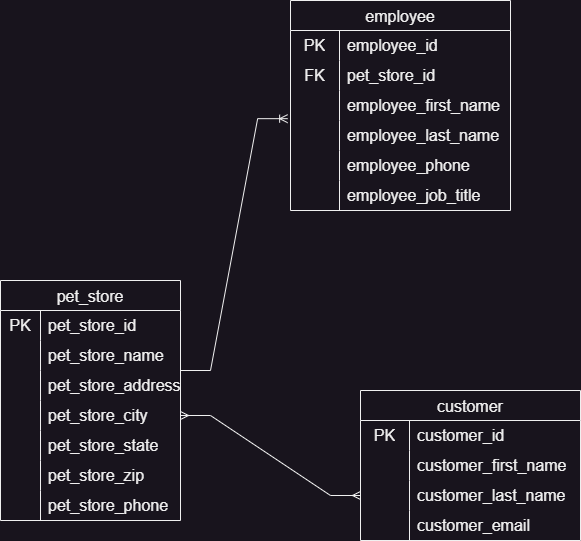

The diagram above was exported from draw.io. Its source (the exported page's mxGraphModel, read from the mxfile embedded in the PNG):
<mxGraphModel dx="472" dy="835" grid="1" gridSize="10" guides="1" tooltips="1" connect="1" arrows="1" fold="1" page="1" pageScale="1" pageWidth="850" pageHeight="1100" math="0" shadow="0" extFonts="Permanent Marker^https://fonts.googleapis.com/css?family=Permanent+Marker">
  <root>
    <mxCell id="0" />
    <mxCell id="1" parent="0" />
    <mxCell id="N_rFfrNBuSSuAJY02pDo-6" value="pet_store" style="shape=table;startSize=30;container=1;collapsible=0;childLayout=tableLayout;fixedRows=1;rowLines=0;fontStyle=0;strokeColor=default;fontSize=16;" parent="1" vertex="1">
      <mxGeometry x="80" y="470" width="180" height="240" as="geometry" />
    </mxCell>
    <mxCell id="N_rFfrNBuSSuAJY02pDo-7" value="" style="shape=tableRow;horizontal=0;startSize=0;swimlaneHead=0;swimlaneBody=0;top=0;left=0;bottom=0;right=0;collapsible=0;dropTarget=0;fillColor=none;points=[[0,0.5],[1,0.5]];portConstraint=eastwest;strokeColor=inherit;fontSize=16;" parent="N_rFfrNBuSSuAJY02pDo-6" vertex="1">
      <mxGeometry y="30" width="180" height="30" as="geometry" />
    </mxCell>
    <mxCell id="N_rFfrNBuSSuAJY02pDo-8" value="PK" style="shape=partialRectangle;html=1;whiteSpace=wrap;connectable=0;fillColor=none;top=0;left=0;bottom=0;right=0;overflow=hidden;pointerEvents=1;strokeColor=inherit;fontSize=16;" parent="N_rFfrNBuSSuAJY02pDo-7" vertex="1">
      <mxGeometry width="40" height="30" as="geometry">
        <mxRectangle width="40" height="30" as="alternateBounds" />
      </mxGeometry>
    </mxCell>
    <mxCell id="N_rFfrNBuSSuAJY02pDo-9" value="pet_store_id" style="shape=partialRectangle;html=1;whiteSpace=wrap;connectable=0;fillColor=none;top=0;left=0;bottom=0;right=0;align=left;spacingLeft=6;overflow=hidden;strokeColor=inherit;fontSize=16;" parent="N_rFfrNBuSSuAJY02pDo-7" vertex="1">
      <mxGeometry x="40" width="140" height="30" as="geometry">
        <mxRectangle width="140" height="30" as="alternateBounds" />
      </mxGeometry>
    </mxCell>
    <mxCell id="N_rFfrNBuSSuAJY02pDo-10" value="" style="shape=tableRow;horizontal=0;startSize=0;swimlaneHead=0;swimlaneBody=0;top=0;left=0;bottom=0;right=0;collapsible=0;dropTarget=0;fillColor=none;points=[[0,0.5],[1,0.5]];portConstraint=eastwest;strokeColor=inherit;fontSize=16;" parent="N_rFfrNBuSSuAJY02pDo-6" vertex="1">
      <mxGeometry y="60" width="180" height="30" as="geometry" />
    </mxCell>
    <mxCell id="N_rFfrNBuSSuAJY02pDo-11" value="" style="shape=partialRectangle;html=1;whiteSpace=wrap;connectable=0;fillColor=none;top=0;left=0;bottom=0;right=0;overflow=hidden;strokeColor=inherit;fontSize=16;" parent="N_rFfrNBuSSuAJY02pDo-10" vertex="1">
      <mxGeometry width="40" height="30" as="geometry">
        <mxRectangle width="40" height="30" as="alternateBounds" />
      </mxGeometry>
    </mxCell>
    <mxCell id="N_rFfrNBuSSuAJY02pDo-12" value="pet_store_name" style="shape=partialRectangle;html=1;whiteSpace=wrap;connectable=0;fillColor=none;top=0;left=0;bottom=0;right=0;align=left;spacingLeft=6;overflow=hidden;strokeColor=inherit;fontSize=16;" parent="N_rFfrNBuSSuAJY02pDo-10" vertex="1">
      <mxGeometry x="40" width="140" height="30" as="geometry">
        <mxRectangle width="140" height="30" as="alternateBounds" />
      </mxGeometry>
    </mxCell>
    <mxCell id="N_rFfrNBuSSuAJY02pDo-13" value="" style="shape=tableRow;horizontal=0;startSize=0;swimlaneHead=0;swimlaneBody=0;top=0;left=0;bottom=0;right=0;collapsible=0;dropTarget=0;fillColor=none;points=[[0,0.5],[1,0.5]];portConstraint=eastwest;strokeColor=inherit;fontSize=16;" parent="N_rFfrNBuSSuAJY02pDo-6" vertex="1">
      <mxGeometry y="90" width="180" height="30" as="geometry" />
    </mxCell>
    <mxCell id="N_rFfrNBuSSuAJY02pDo-14" value="" style="shape=partialRectangle;html=1;whiteSpace=wrap;connectable=0;fillColor=none;top=0;left=0;bottom=0;right=0;overflow=hidden;strokeColor=inherit;fontSize=16;" parent="N_rFfrNBuSSuAJY02pDo-13" vertex="1">
      <mxGeometry width="40" height="30" as="geometry">
        <mxRectangle width="40" height="30" as="alternateBounds" />
      </mxGeometry>
    </mxCell>
    <mxCell id="N_rFfrNBuSSuAJY02pDo-15" value="pet_store_address" style="shape=partialRectangle;html=1;whiteSpace=wrap;connectable=0;fillColor=none;top=0;left=0;bottom=0;right=0;align=left;spacingLeft=6;overflow=hidden;strokeColor=inherit;fontSize=16;" parent="N_rFfrNBuSSuAJY02pDo-13" vertex="1">
      <mxGeometry x="40" width="140" height="30" as="geometry">
        <mxRectangle width="140" height="30" as="alternateBounds" />
      </mxGeometry>
    </mxCell>
    <mxCell id="N_rFfrNBuSSuAJY02pDo-16" value="" style="shape=tableRow;horizontal=0;startSize=0;swimlaneHead=0;swimlaneBody=0;top=0;left=0;bottom=0;right=0;collapsible=0;dropTarget=0;fillColor=none;points=[[0,0.5],[1,0.5]];portConstraint=eastwest;strokeColor=inherit;fontSize=16;" parent="N_rFfrNBuSSuAJY02pDo-6" vertex="1">
      <mxGeometry y="120" width="180" height="30" as="geometry" />
    </mxCell>
    <mxCell id="N_rFfrNBuSSuAJY02pDo-17" value="" style="shape=partialRectangle;html=1;whiteSpace=wrap;connectable=0;fillColor=none;top=0;left=0;bottom=0;right=0;overflow=hidden;strokeColor=inherit;fontSize=16;" parent="N_rFfrNBuSSuAJY02pDo-16" vertex="1">
      <mxGeometry width="40" height="30" as="geometry">
        <mxRectangle width="40" height="30" as="alternateBounds" />
      </mxGeometry>
    </mxCell>
    <mxCell id="N_rFfrNBuSSuAJY02pDo-18" value="pet_store_city" style="shape=partialRectangle;html=1;whiteSpace=wrap;connectable=0;fillColor=none;top=0;left=0;bottom=0;right=0;align=left;spacingLeft=6;overflow=hidden;strokeColor=inherit;fontSize=16;" parent="N_rFfrNBuSSuAJY02pDo-16" vertex="1">
      <mxGeometry x="40" width="140" height="30" as="geometry">
        <mxRectangle width="140" height="30" as="alternateBounds" />
      </mxGeometry>
    </mxCell>
    <mxCell id="N_rFfrNBuSSuAJY02pDo-19" value="" style="shape=tableRow;horizontal=0;startSize=0;swimlaneHead=0;swimlaneBody=0;top=0;left=0;bottom=0;right=0;collapsible=0;dropTarget=0;fillColor=none;points=[[0,0.5],[1,0.5]];portConstraint=eastwest;strokeColor=inherit;fontSize=16;" parent="N_rFfrNBuSSuAJY02pDo-6" vertex="1">
      <mxGeometry y="150" width="180" height="30" as="geometry" />
    </mxCell>
    <mxCell id="N_rFfrNBuSSuAJY02pDo-20" value="" style="shape=partialRectangle;html=1;whiteSpace=wrap;connectable=0;fillColor=none;top=0;left=0;bottom=0;right=0;overflow=hidden;strokeColor=inherit;fontSize=16;" parent="N_rFfrNBuSSuAJY02pDo-19" vertex="1">
      <mxGeometry width="40" height="30" as="geometry">
        <mxRectangle width="40" height="30" as="alternateBounds" />
      </mxGeometry>
    </mxCell>
    <mxCell id="N_rFfrNBuSSuAJY02pDo-21" value="pet_store_state" style="shape=partialRectangle;html=1;whiteSpace=wrap;connectable=0;fillColor=none;top=0;left=0;bottom=0;right=0;align=left;spacingLeft=6;overflow=hidden;strokeColor=inherit;fontSize=16;" parent="N_rFfrNBuSSuAJY02pDo-19" vertex="1">
      <mxGeometry x="40" width="140" height="30" as="geometry">
        <mxRectangle width="140" height="30" as="alternateBounds" />
      </mxGeometry>
    </mxCell>
    <mxCell id="N_rFfrNBuSSuAJY02pDo-22" value="" style="shape=tableRow;horizontal=0;startSize=0;swimlaneHead=0;swimlaneBody=0;top=0;left=0;bottom=0;right=0;collapsible=0;dropTarget=0;fillColor=none;points=[[0,0.5],[1,0.5]];portConstraint=eastwest;strokeColor=inherit;fontSize=16;" parent="N_rFfrNBuSSuAJY02pDo-6" vertex="1">
      <mxGeometry y="180" width="180" height="30" as="geometry" />
    </mxCell>
    <mxCell id="N_rFfrNBuSSuAJY02pDo-23" value="" style="shape=partialRectangle;html=1;whiteSpace=wrap;connectable=0;fillColor=none;top=0;left=0;bottom=0;right=0;overflow=hidden;strokeColor=inherit;fontSize=16;" parent="N_rFfrNBuSSuAJY02pDo-22" vertex="1">
      <mxGeometry width="40" height="30" as="geometry">
        <mxRectangle width="40" height="30" as="alternateBounds" />
      </mxGeometry>
    </mxCell>
    <mxCell id="N_rFfrNBuSSuAJY02pDo-24" value="pet_store_zip" style="shape=partialRectangle;html=1;whiteSpace=wrap;connectable=0;fillColor=none;top=0;left=0;bottom=0;right=0;align=left;spacingLeft=6;overflow=hidden;strokeColor=inherit;fontSize=16;" parent="N_rFfrNBuSSuAJY02pDo-22" vertex="1">
      <mxGeometry x="40" width="140" height="30" as="geometry">
        <mxRectangle width="140" height="30" as="alternateBounds" />
      </mxGeometry>
    </mxCell>
    <mxCell id="Pmxu1ow8LoHKJcqlEcpS-1" value="" style="shape=tableRow;horizontal=0;startSize=0;swimlaneHead=0;swimlaneBody=0;top=0;left=0;bottom=0;right=0;collapsible=0;dropTarget=0;fillColor=none;points=[[0,0.5],[1,0.5]];portConstraint=eastwest;strokeColor=inherit;fontSize=16;" parent="N_rFfrNBuSSuAJY02pDo-6" vertex="1">
      <mxGeometry y="210" width="180" height="30" as="geometry" />
    </mxCell>
    <mxCell id="Pmxu1ow8LoHKJcqlEcpS-2" value="" style="shape=partialRectangle;html=1;whiteSpace=wrap;connectable=0;fillColor=none;top=0;left=0;bottom=0;right=0;overflow=hidden;strokeColor=inherit;fontSize=16;" parent="Pmxu1ow8LoHKJcqlEcpS-1" vertex="1">
      <mxGeometry width="40" height="30" as="geometry">
        <mxRectangle width="40" height="30" as="alternateBounds" />
      </mxGeometry>
    </mxCell>
    <mxCell id="Pmxu1ow8LoHKJcqlEcpS-3" value="pet_store_phone" style="shape=partialRectangle;html=1;whiteSpace=wrap;connectable=0;fillColor=none;top=0;left=0;bottom=0;right=0;align=left;spacingLeft=6;overflow=hidden;strokeColor=inherit;fontSize=16;" parent="Pmxu1ow8LoHKJcqlEcpS-1" vertex="1">
      <mxGeometry x="40" width="140" height="30" as="geometry">
        <mxRectangle width="140" height="30" as="alternateBounds" />
      </mxGeometry>
    </mxCell>
    <mxCell id="Pmxu1ow8LoHKJcqlEcpS-16" value="employee" style="shape=table;startSize=30;container=1;collapsible=0;childLayout=tableLayout;fixedRows=1;rowLines=0;fontStyle=0;strokeColor=default;fontSize=16;" parent="1" vertex="1">
      <mxGeometry x="370" y="190" width="220" height="210" as="geometry" />
    </mxCell>
    <mxCell id="Pmxu1ow8LoHKJcqlEcpS-17" value="" style="shape=tableRow;horizontal=0;startSize=0;swimlaneHead=0;swimlaneBody=0;top=0;left=0;bottom=0;right=0;collapsible=0;dropTarget=0;fillColor=none;points=[[0,0.5],[1,0.5]];portConstraint=eastwest;strokeColor=inherit;fontSize=16;" parent="Pmxu1ow8LoHKJcqlEcpS-16" vertex="1">
      <mxGeometry y="30" width="220" height="30" as="geometry" />
    </mxCell>
    <mxCell id="Pmxu1ow8LoHKJcqlEcpS-18" value="PK" style="shape=partialRectangle;html=1;whiteSpace=wrap;connectable=0;fillColor=none;top=0;left=0;bottom=0;right=0;overflow=hidden;pointerEvents=1;strokeColor=inherit;fontSize=16;" parent="Pmxu1ow8LoHKJcqlEcpS-17" vertex="1">
      <mxGeometry width="49" height="30" as="geometry">
        <mxRectangle width="49" height="30" as="alternateBounds" />
      </mxGeometry>
    </mxCell>
    <mxCell id="Pmxu1ow8LoHKJcqlEcpS-19" value="employee_id" style="shape=partialRectangle;html=1;whiteSpace=wrap;connectable=0;fillColor=none;top=0;left=0;bottom=0;right=0;align=left;spacingLeft=6;overflow=hidden;strokeColor=inherit;fontSize=16;" parent="Pmxu1ow8LoHKJcqlEcpS-17" vertex="1">
      <mxGeometry x="49" width="171" height="30" as="geometry">
        <mxRectangle width="171" height="30" as="alternateBounds" />
      </mxGeometry>
    </mxCell>
    <mxCell id="Pmxu1ow8LoHKJcqlEcpS-20" value="" style="shape=tableRow;horizontal=0;startSize=0;swimlaneHead=0;swimlaneBody=0;top=0;left=0;bottom=0;right=0;collapsible=0;dropTarget=0;fillColor=none;points=[[0,0.5],[1,0.5]];portConstraint=eastwest;strokeColor=inherit;fontSize=16;" parent="Pmxu1ow8LoHKJcqlEcpS-16" vertex="1">
      <mxGeometry y="60" width="220" height="30" as="geometry" />
    </mxCell>
    <mxCell id="Pmxu1ow8LoHKJcqlEcpS-21" value="FK" style="shape=partialRectangle;html=1;whiteSpace=wrap;connectable=0;fillColor=none;top=0;left=0;bottom=0;right=0;overflow=hidden;strokeColor=inherit;fontSize=16;" parent="Pmxu1ow8LoHKJcqlEcpS-20" vertex="1">
      <mxGeometry width="49" height="30" as="geometry">
        <mxRectangle width="49" height="30" as="alternateBounds" />
      </mxGeometry>
    </mxCell>
    <mxCell id="Pmxu1ow8LoHKJcqlEcpS-22" value="pet_store_id" style="shape=partialRectangle;html=1;whiteSpace=wrap;connectable=0;fillColor=none;top=0;left=0;bottom=0;right=0;align=left;spacingLeft=6;overflow=hidden;strokeColor=inherit;fontSize=16;" parent="Pmxu1ow8LoHKJcqlEcpS-20" vertex="1">
      <mxGeometry x="49" width="171" height="30" as="geometry">
        <mxRectangle width="171" height="30" as="alternateBounds" />
      </mxGeometry>
    </mxCell>
    <mxCell id="Pmxu1ow8LoHKJcqlEcpS-23" value="" style="shape=tableRow;horizontal=0;startSize=0;swimlaneHead=0;swimlaneBody=0;top=0;left=0;bottom=0;right=0;collapsible=0;dropTarget=0;fillColor=none;points=[[0,0.5],[1,0.5]];portConstraint=eastwest;strokeColor=inherit;fontSize=16;" parent="Pmxu1ow8LoHKJcqlEcpS-16" vertex="1">
      <mxGeometry y="90" width="220" height="30" as="geometry" />
    </mxCell>
    <mxCell id="Pmxu1ow8LoHKJcqlEcpS-24" value="" style="shape=partialRectangle;html=1;whiteSpace=wrap;connectable=0;fillColor=none;top=0;left=0;bottom=0;right=0;overflow=hidden;strokeColor=inherit;fontSize=16;" parent="Pmxu1ow8LoHKJcqlEcpS-23" vertex="1">
      <mxGeometry width="49" height="30" as="geometry">
        <mxRectangle width="49" height="30" as="alternateBounds" />
      </mxGeometry>
    </mxCell>
    <mxCell id="Pmxu1ow8LoHKJcqlEcpS-25" value="employee_first_name" style="shape=partialRectangle;html=1;whiteSpace=wrap;connectable=0;fillColor=none;top=0;left=0;bottom=0;right=0;align=left;spacingLeft=6;overflow=hidden;strokeColor=inherit;fontSize=16;" parent="Pmxu1ow8LoHKJcqlEcpS-23" vertex="1">
      <mxGeometry x="49" width="171" height="30" as="geometry">
        <mxRectangle width="171" height="30" as="alternateBounds" />
      </mxGeometry>
    </mxCell>
    <mxCell id="Pmxu1ow8LoHKJcqlEcpS-26" value="" style="shape=tableRow;horizontal=0;startSize=0;swimlaneHead=0;swimlaneBody=0;top=0;left=0;bottom=0;right=0;collapsible=0;dropTarget=0;fillColor=none;points=[[0,0.5],[1,0.5]];portConstraint=eastwest;strokeColor=inherit;fontSize=16;" parent="Pmxu1ow8LoHKJcqlEcpS-16" vertex="1">
      <mxGeometry y="120" width="220" height="30" as="geometry" />
    </mxCell>
    <mxCell id="Pmxu1ow8LoHKJcqlEcpS-27" value="" style="shape=partialRectangle;html=1;whiteSpace=wrap;connectable=0;fillColor=none;top=0;left=0;bottom=0;right=0;overflow=hidden;strokeColor=inherit;fontSize=16;" parent="Pmxu1ow8LoHKJcqlEcpS-26" vertex="1">
      <mxGeometry width="49" height="30" as="geometry">
        <mxRectangle width="49" height="30" as="alternateBounds" />
      </mxGeometry>
    </mxCell>
    <mxCell id="Pmxu1ow8LoHKJcqlEcpS-28" value="employee_last_name" style="shape=partialRectangle;html=1;whiteSpace=wrap;connectable=0;fillColor=none;top=0;left=0;bottom=0;right=0;align=left;spacingLeft=6;overflow=hidden;strokeColor=inherit;fontSize=16;" parent="Pmxu1ow8LoHKJcqlEcpS-26" vertex="1">
      <mxGeometry x="49" width="171" height="30" as="geometry">
        <mxRectangle width="171" height="30" as="alternateBounds" />
      </mxGeometry>
    </mxCell>
    <mxCell id="Pmxu1ow8LoHKJcqlEcpS-29" value="" style="shape=tableRow;horizontal=0;startSize=0;swimlaneHead=0;swimlaneBody=0;top=0;left=0;bottom=0;right=0;collapsible=0;dropTarget=0;fillColor=none;points=[[0,0.5],[1,0.5]];portConstraint=eastwest;strokeColor=inherit;fontSize=16;" parent="Pmxu1ow8LoHKJcqlEcpS-16" vertex="1">
      <mxGeometry y="150" width="220" height="30" as="geometry" />
    </mxCell>
    <mxCell id="Pmxu1ow8LoHKJcqlEcpS-30" value="" style="shape=partialRectangle;html=1;whiteSpace=wrap;connectable=0;fillColor=none;top=0;left=0;bottom=0;right=0;overflow=hidden;strokeColor=inherit;fontSize=16;" parent="Pmxu1ow8LoHKJcqlEcpS-29" vertex="1">
      <mxGeometry width="49" height="30" as="geometry">
        <mxRectangle width="49" height="30" as="alternateBounds" />
      </mxGeometry>
    </mxCell>
    <mxCell id="Pmxu1ow8LoHKJcqlEcpS-31" value="employee_phone" style="shape=partialRectangle;html=1;whiteSpace=wrap;connectable=0;fillColor=none;top=0;left=0;bottom=0;right=0;align=left;spacingLeft=6;overflow=hidden;strokeColor=inherit;fontSize=16;" parent="Pmxu1ow8LoHKJcqlEcpS-29" vertex="1">
      <mxGeometry x="49" width="171" height="30" as="geometry">
        <mxRectangle width="171" height="30" as="alternateBounds" />
      </mxGeometry>
    </mxCell>
    <mxCell id="Pmxu1ow8LoHKJcqlEcpS-32" value="" style="shape=tableRow;horizontal=0;startSize=0;swimlaneHead=0;swimlaneBody=0;top=0;left=0;bottom=0;right=0;collapsible=0;dropTarget=0;fillColor=none;points=[[0,0.5],[1,0.5]];portConstraint=eastwest;strokeColor=inherit;fontSize=16;" parent="Pmxu1ow8LoHKJcqlEcpS-16" vertex="1">
      <mxGeometry y="180" width="220" height="30" as="geometry" />
    </mxCell>
    <mxCell id="Pmxu1ow8LoHKJcqlEcpS-33" value="" style="shape=partialRectangle;html=1;whiteSpace=wrap;connectable=0;fillColor=none;top=0;left=0;bottom=0;right=0;overflow=hidden;strokeColor=inherit;fontSize=16;" parent="Pmxu1ow8LoHKJcqlEcpS-32" vertex="1">
      <mxGeometry width="49" height="30" as="geometry">
        <mxRectangle width="49" height="30" as="alternateBounds" />
      </mxGeometry>
    </mxCell>
    <mxCell id="Pmxu1ow8LoHKJcqlEcpS-34" value="employee_job_title" style="shape=partialRectangle;html=1;whiteSpace=wrap;connectable=0;fillColor=none;top=0;left=0;bottom=0;right=0;align=left;spacingLeft=6;overflow=hidden;strokeColor=inherit;fontSize=16;" parent="Pmxu1ow8LoHKJcqlEcpS-32" vertex="1">
      <mxGeometry x="49" width="171" height="30" as="geometry">
        <mxRectangle width="171" height="30" as="alternateBounds" />
      </mxGeometry>
    </mxCell>
    <mxCell id="Pmxu1ow8LoHKJcqlEcpS-37" value="customer" style="shape=table;startSize=30;container=1;collapsible=0;childLayout=tableLayout;fixedRows=1;rowLines=0;fontStyle=0;strokeColor=default;fontSize=16;" parent="1" vertex="1">
      <mxGeometry x="440" y="580" width="220" height="150" as="geometry" />
    </mxCell>
    <mxCell id="Pmxu1ow8LoHKJcqlEcpS-38" value="" style="shape=tableRow;horizontal=0;startSize=0;swimlaneHead=0;swimlaneBody=0;top=0;left=0;bottom=0;right=0;collapsible=0;dropTarget=0;fillColor=none;points=[[0,0.5],[1,0.5]];portConstraint=eastwest;strokeColor=inherit;fontSize=16;" parent="Pmxu1ow8LoHKJcqlEcpS-37" vertex="1">
      <mxGeometry y="30" width="220" height="30" as="geometry" />
    </mxCell>
    <mxCell id="Pmxu1ow8LoHKJcqlEcpS-39" value="PK" style="shape=partialRectangle;html=1;whiteSpace=wrap;connectable=0;fillColor=none;top=0;left=0;bottom=0;right=0;overflow=hidden;pointerEvents=1;strokeColor=inherit;fontSize=16;" parent="Pmxu1ow8LoHKJcqlEcpS-38" vertex="1">
      <mxGeometry width="49" height="30" as="geometry">
        <mxRectangle width="49" height="30" as="alternateBounds" />
      </mxGeometry>
    </mxCell>
    <mxCell id="Pmxu1ow8LoHKJcqlEcpS-40" value="customer_id" style="shape=partialRectangle;html=1;whiteSpace=wrap;connectable=0;fillColor=none;top=0;left=0;bottom=0;right=0;align=left;spacingLeft=6;overflow=hidden;strokeColor=inherit;fontSize=16;" parent="Pmxu1ow8LoHKJcqlEcpS-38" vertex="1">
      <mxGeometry x="49" width="171" height="30" as="geometry">
        <mxRectangle width="171" height="30" as="alternateBounds" />
      </mxGeometry>
    </mxCell>
    <mxCell id="Pmxu1ow8LoHKJcqlEcpS-41" value="" style="shape=tableRow;horizontal=0;startSize=0;swimlaneHead=0;swimlaneBody=0;top=0;left=0;bottom=0;right=0;collapsible=0;dropTarget=0;fillColor=none;points=[[0,0.5],[1,0.5]];portConstraint=eastwest;strokeColor=inherit;fontSize=16;" parent="Pmxu1ow8LoHKJcqlEcpS-37" vertex="1">
      <mxGeometry y="60" width="220" height="30" as="geometry" />
    </mxCell>
    <mxCell id="Pmxu1ow8LoHKJcqlEcpS-42" value="" style="shape=partialRectangle;html=1;whiteSpace=wrap;connectable=0;fillColor=none;top=0;left=0;bottom=0;right=0;overflow=hidden;strokeColor=inherit;fontSize=16;" parent="Pmxu1ow8LoHKJcqlEcpS-41" vertex="1">
      <mxGeometry width="49" height="30" as="geometry">
        <mxRectangle width="49" height="30" as="alternateBounds" />
      </mxGeometry>
    </mxCell>
    <mxCell id="Pmxu1ow8LoHKJcqlEcpS-43" value="customer_first_name" style="shape=partialRectangle;html=1;whiteSpace=wrap;connectable=0;fillColor=none;top=0;left=0;bottom=0;right=0;align=left;spacingLeft=6;overflow=hidden;strokeColor=inherit;fontSize=16;" parent="Pmxu1ow8LoHKJcqlEcpS-41" vertex="1">
      <mxGeometry x="49" width="171" height="30" as="geometry">
        <mxRectangle width="171" height="30" as="alternateBounds" />
      </mxGeometry>
    </mxCell>
    <mxCell id="Pmxu1ow8LoHKJcqlEcpS-44" value="" style="shape=tableRow;horizontal=0;startSize=0;swimlaneHead=0;swimlaneBody=0;top=0;left=0;bottom=0;right=0;collapsible=0;dropTarget=0;fillColor=none;points=[[0,0.5],[1,0.5]];portConstraint=eastwest;strokeColor=inherit;fontSize=16;" parent="Pmxu1ow8LoHKJcqlEcpS-37" vertex="1">
      <mxGeometry y="90" width="220" height="30" as="geometry" />
    </mxCell>
    <mxCell id="Pmxu1ow8LoHKJcqlEcpS-45" value="" style="shape=partialRectangle;html=1;whiteSpace=wrap;connectable=0;fillColor=none;top=0;left=0;bottom=0;right=0;overflow=hidden;strokeColor=inherit;fontSize=16;" parent="Pmxu1ow8LoHKJcqlEcpS-44" vertex="1">
      <mxGeometry width="49" height="30" as="geometry">
        <mxRectangle width="49" height="30" as="alternateBounds" />
      </mxGeometry>
    </mxCell>
    <mxCell id="Pmxu1ow8LoHKJcqlEcpS-46" value="customer_last_name" style="shape=partialRectangle;html=1;whiteSpace=wrap;connectable=0;fillColor=none;top=0;left=0;bottom=0;right=0;align=left;spacingLeft=6;overflow=hidden;strokeColor=inherit;fontSize=16;" parent="Pmxu1ow8LoHKJcqlEcpS-44" vertex="1">
      <mxGeometry x="49" width="171" height="30" as="geometry">
        <mxRectangle width="171" height="30" as="alternateBounds" />
      </mxGeometry>
    </mxCell>
    <mxCell id="Pmxu1ow8LoHKJcqlEcpS-50" value="" style="shape=tableRow;horizontal=0;startSize=0;swimlaneHead=0;swimlaneBody=0;top=0;left=0;bottom=0;right=0;collapsible=0;dropTarget=0;fillColor=none;points=[[0,0.5],[1,0.5]];portConstraint=eastwest;strokeColor=inherit;fontSize=16;" parent="Pmxu1ow8LoHKJcqlEcpS-37" vertex="1">
      <mxGeometry y="120" width="220" height="30" as="geometry" />
    </mxCell>
    <mxCell id="Pmxu1ow8LoHKJcqlEcpS-51" value="" style="shape=partialRectangle;html=1;whiteSpace=wrap;connectable=0;fillColor=none;top=0;left=0;bottom=0;right=0;overflow=hidden;strokeColor=inherit;fontSize=16;" parent="Pmxu1ow8LoHKJcqlEcpS-50" vertex="1">
      <mxGeometry width="49" height="30" as="geometry">
        <mxRectangle width="49" height="30" as="alternateBounds" />
      </mxGeometry>
    </mxCell>
    <mxCell id="Pmxu1ow8LoHKJcqlEcpS-52" value="customer_email" style="shape=partialRectangle;html=1;whiteSpace=wrap;connectable=0;fillColor=none;top=0;left=0;bottom=0;right=0;align=left;spacingLeft=6;overflow=hidden;strokeColor=inherit;fontSize=16;" parent="Pmxu1ow8LoHKJcqlEcpS-50" vertex="1">
      <mxGeometry x="49" width="171" height="30" as="geometry">
        <mxRectangle width="171" height="30" as="alternateBounds" />
      </mxGeometry>
    </mxCell>
    <mxCell id="Pmxu1ow8LoHKJcqlEcpS-56" value="" style="edgeStyle=entityRelationEdgeStyle;fontSize=12;html=1;endArrow=ERoneToMany;rounded=0;entryX=-0.013;entryY=0.939;entryDx=0;entryDy=0;entryPerimeter=0;" parent="1" target="Pmxu1ow8LoHKJcqlEcpS-23" edge="1">
      <mxGeometry width="100" height="100" relative="1" as="geometry">
        <mxPoint x="260" y="560" as="sourcePoint" />
        <mxPoint x="360" y="460" as="targetPoint" />
      </mxGeometry>
    </mxCell>
    <mxCell id="Pmxu1ow8LoHKJcqlEcpS-57" value="" style="edgeStyle=entityRelationEdgeStyle;fontSize=12;html=1;endArrow=ERmany;startArrow=ERmany;rounded=0;entryX=0;entryY=0.5;entryDx=0;entryDy=0;exitX=1;exitY=0.5;exitDx=0;exitDy=0;" parent="1" source="N_rFfrNBuSSuAJY02pDo-16" target="Pmxu1ow8LoHKJcqlEcpS-44" edge="1">
      <mxGeometry width="100" height="100" relative="1" as="geometry">
        <mxPoint x="260" y="690" as="sourcePoint" />
        <mxPoint x="360" y="590" as="targetPoint" />
      </mxGeometry>
    </mxCell>
  </root>
</mxGraphModel>